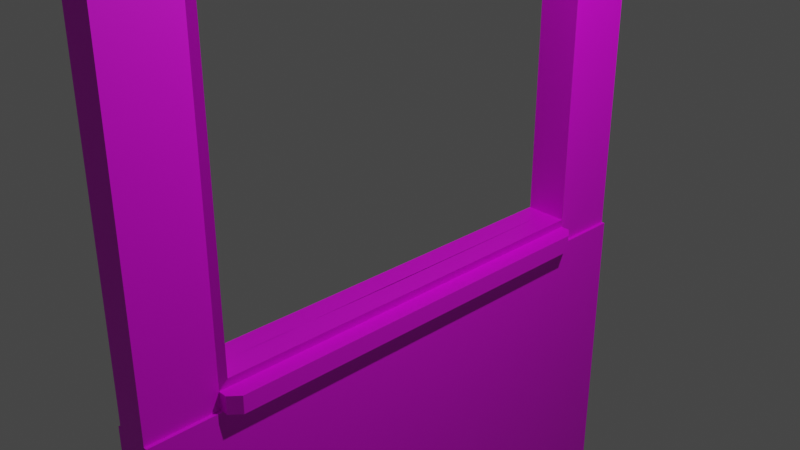 # Source: windowwall.blend  (saved by Blender 2.80.75; exported with 4.5.12 LTS)
import bpy
from mathutils import Matrix  # noqa: F401  (used for matrix-valued properties, if any)

bpy.ops.wm.read_factory_settings(use_empty=True)
scene = bpy.context.scene
scene.name = 'Scene'

# ---- collections
col_collection = bpy.data.collections.new('Collection'); scene.collection.children.link(col_collection)

# ---- images (referenced by path relative to the original .blend; pixels are not part of the script)
import os
ASSET_DIR = os.environ.get("B2B_ASSET_DIR", "")  # directory of the original .blend (textures are referenced by path, not embedded)
HERE = os.path.dirname(os.path.abspath(__file__))  # packed textures are extracted next to this script under _unpacked/

def load_image(name, relpath, width, height, colorspace="sRGB"):
    """Load a texture the original file referenced (path relative to the .blend, or extracted next to this script)."""
    p = next((c for c in (os.path.join(HERE, relpath), os.path.join(ASSET_DIR, relpath)) if relpath and os.path.exists(c)), "")
    if p:
        img = bpy.data.images.load(p, check_existing=True)
        img.name = name
    else:  # same state as the original file: an image datablock whose file is absent (Cycles renders it pink)
        img = bpy.data.images.new(name, width, height)
        img.source = "FILE"
        img.filepath = "//" + (relpath or name)
    img.colorspace_settings.name = colorspace
    return img
img_wallskin_jpg = load_image('WallSkin.jpg', 'WallSkin.jpg', 1024, 1024, 'sRGB')

# ---- materials (node trees are filled in below, after node groups)
mat_material = bpy.data.materials.new('Material')
mat_material.use_transparent_shadow = False

# ---- material node trees
mat_material.use_nodes = True; mat_material.node_tree.nodes.clear()
_N = mat_material.node_tree.nodes; _L = mat_material.node_tree.links
n0 = _N.new('ShaderNodeOutputMaterial'); n0.name = 'Material Output'; n0.location = (300, 300)
n1 = _N.new('ShaderNodeBsdfPrincipled'); n1.name = 'Principled BSDF'; n1.location = (10, 300)
n1.distribution = 'GGX'
n1.subsurface_method = 'BURLEY'
n1.inputs[3].default_value = 1.45
n1.inputs[27].default_value = (0.0, 0.0, 0.0, 1.0)
n1.inputs[28].default_value = 1.0
n2 = _N.new('ShaderNodeTexImage'); n2.name = 'Image Texture'; n2.location = (-280, 275)
n2.image = img_wallskin_jpg
_L.new(n1.outputs[0], n0.inputs[0])
_L.new(n2.outputs[0], n1.inputs[0])
n0.is_active_output = True

# ---- world
world_world = bpy.data.worlds.new('World'); scene.world = world_world
world_world.use_nodes = True; world_world.node_tree.nodes.clear()
_N = world_world.node_tree.nodes; _L = world_world.node_tree.links
n0 = _N.new('ShaderNodeOutputWorld'); n0.name = 'World Output'; n0.location = (300, 300)
n1 = _N.new('ShaderNodeBackground'); n1.name = 'Background'; n1.location = (10, 300)
n1.inputs[0].default_value = (0.05088, 0.05088, 0.05088, 1.0)
_L.new(n1.outputs[0], n0.inputs[0])
n0.is_active_output = True
world_world.color = (0.05088, 0.05088, 0.05088)
world_world.use_sun_shadow = False
world_world.sun_shadow_jitter_overblur = 0.0

# ---- cameras
cam_camera = bpy.data.cameras.new('Camera')
cam_camera.clip_end = 100.0
cam_camera.ortho_scale = 7.314

# ---- lights
light_light = bpy.data.lights.new('Light', 'POINT')
light_light.transmission_factor = 0.0
light_light.energy = 1000.0
light_light.shadow_soft_size = 0.1
light_light.shadow_maximum_resolution = 0.006
light_light.use_absolute_resolution = True

# ---- meshes
me_cube_006 = bpy.data.meshes.new('Cube.006')
me_cube_006.from_pydata([(1.0, -1.0, -1.0), (1.0, -1.0, 1.0), (1.0, 1.0, -1.0), (1.0, 1.0, 1.0), (1.0, 1.0, 0.9177), (1.0, -1.0, 0.9177), (1.0, 1.0, -0.9301), (1.0, -1.0, -0.9301), (1.512, 1.0, -0.9301), (1.512, 1.0, -1.0), (1.512, -1.0, -1.0), (1.512, -1.0, -0.9301), (2.813, -1.0, 1.0), (1.207, 1.0, 0.9177), (1.207, -1.0, 0.9177), (1.0, 1.0, 0.177), (1.0, -1.0, 0.177), (1.0, 1.0, -0.9082), (1.0, -1.0, -0.9082), (1.288, 1.0, -0.9082), (1.42, 1.0, -0.9301), (1.288, -1.0, -0.9082), (1.42, -1.0, -0.9301), (1.0, 1.0, 0.944), (1.0, -1.0, 0.944), (1.194, 1.0, 0.9177), (1.194, -1.0, 0.9177), (1.194, 1.0, 0.177), (1.194, -1.0, 0.177), (2.813, 1.0, 1.0), (1.717, 1.0, 0.9275), (1.717, 1.0, 0.944), (2.697, 1.0, 0.9819), (2.509, 1.0, 0.9639), (2.267, 1.0, 0.9479), (1.994, 1.0, 0.9353), (1.717, -1.0, 0.9275), (1.717, -1.0, 0.944), (1.994, -1.0, 0.9353), (2.267, -1.0, 0.9479), (2.509, -1.0, 0.9639), (2.697, -1.0, 0.9819), (1.0, 0.0, -1.0), (1.0, 0.0, 1.0), (1.0, 0.0, -0.9301), (1.512, 0.0, -1.0), (1.512, 0.0, -0.9301), (1.207, 0.0, 0.9177), (1.0, 0.0, -0.9082), (1.42, 0.0, -0.9301), (1.288, 0.0, -0.9082), (2.813, 0.0, 1.0), (2.697, 0.0, 0.9819), (2.509, 0.0, 0.9639), (2.267, 0.0, 0.9479), (1.994, 0.0, 0.9353), (1.717, 0.0, 0.9275), (1.0, -0.5, 1.0), (1.0, -0.5, -0.9301), (1.512, -0.5, -0.9301), (2.813, -0.5, 1.0), (1.207, -0.5, 0.9177), (1.0, -0.5, -0.9082), (1.42, -0.5, -0.9301), (1.288, -0.5, -0.9082), (1.0, -0.5, -1.0), (1.512, -0.5, -1.0), (2.697, -0.5, 0.9819), (2.509, -0.5, 0.9639), (2.267, -0.5, 0.9479), (1.994, -0.5, 0.9353), (1.717, -0.5, 0.9275), (1.0, 1.0, -0.3656), (1.0, -1.0, -0.3656), (1.0, 1.0, -0.6369), (1.0, -1.0, -0.6369), (1.25, 0.0, -0.6149), (1.25, -0.5, -0.6149), (1.0, 0.5112, -1.0), (1.512, 0.5112, -1.0), (2.697, 0.5112, 0.9819), (2.509, 0.5112, 0.9639), (2.267, 0.5112, 0.9479), (1.994, 0.5112, 0.9353), (1.717, 0.5112, 0.9275), (1.0, 0.5112, 1.0), (1.0, 0.5112, -0.9301), (1.512, 0.5112, -0.9301), (2.813, 0.5112, 1.0), (1.207, 0.5112, 0.9177), (1.0, 0.5112, -0.9082), (1.42, 0.5112, -0.9301), (1.288, 0.5112, -0.9082), (1.25, 0.5112, -0.6149), (1.0, 0.7556, -1.0), (1.512, 0.7556, -1.0), (2.697, 0.7556, 0.9819), (2.509, 0.7556, 0.9639), (2.267, 0.7556, 0.9479), (1.994, 0.7556, 0.9353), (1.717, 0.7556, 0.9275), (1.0, 0.7556, 1.0), (1.0, 0.7556, -0.9301), (1.512, 0.7556, -0.9301), (2.813, 0.7556, 1.0), (1.207, 0.7556, 0.9177), (1.0, 0.7556, 0.177), (1.0, 0.7556, -0.9082), (1.42, 0.7556, -0.9301), (1.288, 0.7556, -0.9082), (1.194, 0.7556, 0.177), (1.0, 0.7556, -0.3656), (1.25, 0.7336, -0.6149), (1.0, -0.75, 1.0), (1.0, -0.75, -0.9301), (1.512, -0.75, -0.9301), (2.813, -0.75, 1.0), (1.207, -0.75, 0.9177), (1.0, -0.75, 0.177), (1.0, -0.75, -0.9082), (1.42, -0.75, -0.9301), (1.288, -0.75, -0.9082), (1.194, -0.75, 0.177), (1.0, -0.75, -1.0), (1.512, -0.75, -1.0), (2.697, -0.75, 0.9819), (2.509, -0.75, 0.9639), (2.267, -0.75, 0.9479), (1.994, -0.75, 0.9353), (1.717, -0.75, 0.9275), (1.25, -0.728, -0.3656), (1.25, -0.728, -0.6149), (1.0, 1.0, -0.09427), (1.0, -1.0, -0.09427), (1.25, 0.7336, -0.09427), (1.25, -0.728, -0.09427), (1.0, 1.0, 0.04139), (1.0, -1.0, 0.04139), (1.25, 0.7336, 0.04139), (1.25, -0.728, 0.04139), (1.0, 1.0, 0.1092), (1.0, -1.0, 0.1092), (1.25, 0.7336, 0.1092), (1.25, -0.728, 0.1092), (1.0, 1.0, 0.1431), (1.0, -1.0, 0.1431), (1.0, 0.0, 0.1431), (1.0, -0.5, 0.1431), (1.0, 0.5112, 0.1431), (1.25, 0.7336, 0.1211), (1.25, -0.728, 0.1211), (1.518, 0.5112, 0.177), (1.518, 0.0, 0.177), (1.518, -0.5, 0.177), (1.518, 0.7556, 0.177), (1.518, -0.75, 0.177), (1.518, 0.0, 0.1431), (1.518, -0.5, 0.1431), (1.518, 0.5112, 0.1431), (1.518, 0.7556, 0.1431), (1.518, -0.75, 0.1431), (1.0, 0.5112, -0.6369), (1.0, 0.0, -0.6369), (1.0, -0.5, -0.6369), (1.0, 0.7556, -0.6369), (1.0, 0.7556, -0.09427), (1.25, 0.7336, -0.3656), (1.0, -0.75, -0.6369), (1.0, -0.75, -0.3656), (1.0, -0.75, -0.09427), (1.0, 0.7556, 0.04139), (1.0, -0.75, 0.04139), (1.0, 0.7556, 0.1092), (1.0, -0.75, 0.1092), (1.0, 0.7556, 0.1431), (1.0, -0.75, 0.1431), (1.25, -0.5, 0.1211), (1.25, 0.5112, 0.1211), (1.25, 0.0, 0.1211), (2.035, 0.5112, 0.177), (2.035, 0.0, 0.177), (2.035, -0.5, 0.177), (2.035, 0.7183, 0.177), (2.035, -0.7127, 0.177), (2.035, 0.0, 0.1431), (2.035, -0.5, 0.1431), (2.035, 0.5112, 0.1431), (2.035, 0.7183, 0.1431), (2.035, -0.7127, 0.1431), (-1.0, -1.0, -1.0), (-1.0, -1.0, 1.0), (-1.0, 1.0, -1.0), (-1.0, 1.0, 1.0), (-1.0, 1.0, 0.9177), (-1.0, -1.0, 0.9177), (-1.0, 1.0, -0.9301), (-1.0, -1.0, -0.9301), (-1.512, 1.0, -0.9301), (-1.512, 1.0, -1.0), (-1.512, -1.0, -1.0), (-1.512, -1.0, -0.9301), (-1.207, 1.0, 0.9177), (-1.207, -1.0, 0.9177), (-1.0, 1.0, 0.177), (-1.0, -1.0, 0.177), (-1.0, 1.0, -0.9082), (-1.0, -1.0, -0.9082), (-1.288, 1.0, -0.9082), (-1.42, 1.0, -0.9301), (-1.288, -1.0, -0.9082), (-1.42, -1.0, -0.9301), (-1.0, 1.0, 0.944), (-1.0, -1.0, 0.944), (-1.194, 1.0, 0.9177), (-1.194, -1.0, 0.9177), (-1.194, 1.0, 0.177), (-1.194, -1.0, 0.177), (-2.813, 1.0, 1.0), (-1.717, 1.0, 0.9275), (-1.717, 1.0, 0.944), (-2.697, 1.0, 0.9819), (-2.509, 1.0, 0.9639), (-2.267, 1.0, 0.9479), (-1.994, 1.0, 0.9353), (-1.717, -1.0, 0.9275), (-2.813, -1.0, 1.0), (-1.717, -1.0, 0.944), (-1.994, -1.0, 0.9353), (-2.267, -1.0, 0.9479), (-2.509, -1.0, 0.9639), (-2.697, -1.0, 0.9819), (-1.0, 0.0, -1.0), (-1.0, 0.0, 1.0), (-1.0, 0.0, -0.9301), (-1.512, 0.0, -1.0), (-1.512, 0.0, -0.9301), (-1.207, 0.0, 0.9177), (-1.0, 0.0, -0.9082), (-1.42, 0.0, -0.9301), (-1.288, 0.0, -0.9082), (-1.194, 0.0, 0.9177), (-1.194, 0.0, 0.177), (-2.813, 0.0, 1.0), (-2.697, 0.0, 0.9819), (-2.509, 0.0, 0.9639), (-2.267, 0.0, 0.9479), (-1.994, 0.0, 0.9353), (-1.717, 0.0, 0.9275), (-1.0, -0.5, 1.0), (-1.0, -0.5, -0.9301), (-1.512, -0.5, -0.9301), (-2.813, -0.5, 1.0), (-1.207, -0.5, 0.9177), (-1.0, -0.5, -0.9082), (-1.42, -0.5, -0.9301), (-1.288, -0.5, -0.9082), (-1.194, -0.5, 0.9177), (-1.194, -0.5, 0.177), (-1.0, -0.5, -1.0), (-1.512, -0.5, -1.0), (-2.697, -0.5, 0.9819), (-2.509, -0.5, 0.9639), (-2.267, -0.5, 0.9479), (-1.994, -0.5, 0.9353), (-1.717, -0.5, 0.9275), (-1.0, 1.0, -0.3656), (-1.0, -1.0, -0.3656), (-1.0, 1.0, -0.6369), (-1.0, -1.0, -0.6369), (-1.25, 0.0, -0.6149), (-1.25, -0.5, -0.6149), (-1.0, 0.5112, -1.0), (-1.512, 0.5112, -1.0), (-2.697, 0.5112, 0.9819), (-2.509, 0.5112, 0.9639), (-2.267, 0.5112, 0.9479), (-1.994, 0.5112, 0.9353), (-1.717, 0.5112, 0.9275), (-1.0, 0.5112, 1.0), (-1.0, 0.5112, -0.9301), (-1.512, 0.5112, -0.9301), (-2.813, 0.5112, 1.0), (-1.207, 0.5112, 0.9177), (-1.0, 0.5112, -0.9082), (-1.42, 0.5112, -0.9301), (-1.288, 0.5112, -0.9082), (-1.194, 0.5112, 0.9177), (-1.194, 0.5112, 0.177), (-1.25, 0.5112, -0.6149), (-1.0, 0.7556, -1.0), (-1.512, 0.7556, -1.0), (-2.697, 0.7556, 0.9819), (-2.509, 0.7556, 0.9639), (-2.267, 0.7556, 0.9479), (-1.994, 0.7556, 0.9353), (-1.717, 0.7556, 0.9275), (-1.0, 0.7556, 1.0), (-1.0, 0.7556, -0.9301), (-1.512, 0.7556, -0.9301), (-1.207, 0.7556, 0.9177), (-1.0, 0.7556, 0.177), (-1.0, 0.7556, -0.9082), (-1.42, 0.7556, -0.9301), (-1.288, 0.7556, -0.9082), (-1.194, 0.7556, 0.9177), (-1.194, 0.7556, 0.177), (-2.813, 0.7556, 1.0), (-1.0, 0.7556, -0.3656), (-1.25, 0.7336, -0.6149), (-1.0, -0.75, 1.0), (-1.0, -0.75, -0.9301), (-1.512, -0.75, -0.9301), (-1.207, -0.75, 0.9177), (-1.0, -0.75, 0.177), (-1.0, -0.75, -0.9082), (-1.42, -0.75, -0.9301), (-1.288, -0.75, -0.9082), (-1.194, -0.75, 0.9177), (-1.194, -0.75, 0.177), (-2.813, -0.75, 1.0), (-1.0, -0.75, -1.0), (-1.512, -0.75, -1.0), (-2.697, -0.75, 0.9819), (-2.509, -0.75, 0.9639), (-2.267, -0.75, 0.9479), (-1.994, -0.75, 0.9353), (-1.717, -0.75, 0.9275), (-1.25, -0.728, -0.3656), (-1.25, -0.728, -0.6149), (-1.0, 1.0, -0.09427), (-1.0, -1.0, -0.09427), (-1.25, 0.7336, -0.09427), (-1.25, -0.728, -0.09427), (-1.0, 1.0, 0.04139), (-1.0, -1.0, 0.04139), (-1.25, 0.7336, 0.04139), (-1.25, -0.728, 0.04139), (-1.0, 1.0, 0.1092), (-1.0, -1.0, 0.1092), (-1.25, 0.7336, 0.1092), (-1.25, -0.728, 0.1092), (-1.0, 1.0, 0.1431), (-1.0, -1.0, 0.1431), (-1.0, 0.0, 0.1431), (-1.0, -0.5, 0.1431), (-1.0, 0.5112, 0.1431), (-1.25, 0.7336, 0.1211), (-1.348, -0.728, 0.1211), (-1.518, 0.5112, 0.177), (-1.518, 0.0, 0.177), (-1.518, -0.5, 0.177), (-1.518, 0.7556, 0.177), (-1.518, -0.75, 0.177), (-1.518, 0.0, 0.1431), (-1.518, -0.5, 0.1431), (-1.518, 0.5112, 0.1431), (-1.518, 0.7556, 0.1431), (-1.518, -0.75, 0.1431), (-1.0, 0.5112, -0.6369), (-1.0, 0.0, -0.6369), (-1.0, -0.5, -0.6369), (-1.0, 0.7556, -0.6369), (-1.0, 0.7556, -0.09427), (-1.25, 0.7336, -0.3656), (-1.0, -0.75, -0.6369), (-1.0, -0.75, -0.3656), (-1.0, -0.75, -0.09427), (-1.0, 0.7556, 0.04139), (-1.0, -0.75, 0.04139), (-1.0, 0.7556, 0.1092), (-1.0, -0.75, 0.1092), (-1.0, 0.7556, 0.1431), (-1.0, -0.75, 0.1431), (-1.348, -0.5, 0.1211), (-1.25, 0.5112, 0.1211), (-1.25, 0.0, 0.1211), (0.0, 0.0, -0.6149), (0.0, -0.5, -0.6149), (0.0, 0.7336, -0.3656), (0.0, 0.5112, -0.6149), (0.0, -0.728, -0.3656), (0.0, -0.728, -0.09427), (0.0, 0.7336, -0.09427), (0.0, -0.728, 0.04139), (0.0, 0.7336, 0.04139), (0.0, 0.0, 0.1211), (-0.09847, -0.5, 0.1211), (0.0, 0.5112, 0.1211), (0.0, -0.728, 0.1092), (0.0, 0.7336, 0.1092), (0.0, 0.7336, -0.6149), (0.0, -0.728, -0.6149), (0.0, 0.7336, 0.1211), (-0.09847, -0.728, 0.1211), (-2.035, 0.5112, 0.177), (-2.035, 0.0, 0.177), (-2.035, -0.5, 0.177), (-2.035, 0.7183, 0.177), (-2.035, -0.7127, 0.177), (-2.035, 0.0, 0.1431), (-2.035, -0.5, 0.1431), (-2.035, 0.5112, 0.1431), (-2.035, 0.7183, 0.1431), (-2.035, -0.7127, 0.1431), (0.0, 1.0, -1.0), (0.0, 1.0, 1.0), (0.0, -1.0, -1.0), (0.0, -1.0, 1.0), (0.0, -1.0, 0.8905), (0.0, 1.0, 0.8905), (0.0, 1.0, -0.9301), (0.0, -1.0, -0.9301), (0.0, 1.0, 0.1813), (0.0, -1.0, 0.1813), (0.0, -1.0, -0.9082), (0.0, 1.0, -0.9082), (0.0, -1.0, 0.944), (0.0, 1.0, 0.944), (0.0, 0.0, 1.0), (0.0, 0.0, -1.0), (0.0, -0.5, 1.0), (0.0, -0.5, -1.0), (0.0, -1.0, -0.3634), (0.0, 1.0, -0.3634), (0.0, 1.0, -0.6358), (0.0, -1.0, -0.6358), (0.0, 0.5112, -1.0), (0.0, 0.5112, 1.0), (0.0, 0.7556, 1.0), (0.0, 0.7556, -1.0), (0.0, -0.75, 1.0), (0.0, -0.75, -1.0), (0.0, -1.0, -0.09106), (0.0, 1.0, -0.09106), (0.0, -1.0, 0.04514), (0.0, 1.0, 0.04514), (0.0, -1.0, 0.1132), (0.0, 1.0, 0.1132), (0.0, -1.0, 0.1473), (0.0, 1.0, 0.1473)], [], [(417, 405, 3, 23), (24, 5, 14, 36, 37), (431, 123, 0, 406), (15, 4, 25, 27), (412, 409, 4, 15), (404, 410, 6, 2), (94, 2, 9, 95), (124, 115, 11, 10), (2, 6, 8, 9), (114, 7, 11, 115), (7, 0, 10, 11), (117, 129, 36, 14), (113, 1, 12, 116), (1, 24, 37, 12), (439, 412, 15, 144), (175, 118, 16, 145), (102, 6, 20, 108), (410, 415, 17, 6), (120, 121, 21, 22), (119, 18, 21, 121), (18, 7, 22, 21), (6, 17, 19, 20), (23, 3, 29, 31), (409, 417, 23, 4), (5, 16, 28, 26), (106, 15, 27, 110), (29, 32, 31), (32, 33, 31), (33, 34, 31), (34, 35, 31), (35, 30, 31), (36, 38, 37), (38, 39, 37), (39, 40, 37), (40, 41, 37), (41, 12, 37), (116, 12, 41, 125), (125, 41, 40, 126), (126, 40, 39, 127), (127, 39, 38, 128), (128, 38, 36, 129), (4, 23, 31, 30, 13), (83, 55, 56, 84), (82, 54, 55, 83), (81, 53, 54, 82), (80, 52, 53, 81), (88, 51, 52, 80), (90, 48, 50, 92), (91, 92, 50, 49), (58, 44, 49, 63), (174, 106, 154, 159), (85, 43, 51, 88), (89, 84, 56, 47), (86, 44, 46, 87), (79, 87, 46, 45), (65, 42, 45, 66), (426, 78, 42, 419), (123, 65, 66, 124), (114, 58, 63, 120), (55, 70, 71, 56), (54, 69, 70, 55), (53, 68, 69, 54), (52, 67, 68, 53), (51, 60, 67, 52), (48, 62, 64, 50), (49, 50, 64, 63), (147, 146, 156, 157), (43, 57, 60, 51), (47, 56, 71, 61), (44, 58, 59, 46), (45, 46, 59, 66), (419, 42, 65, 421), (167, 168, 73, 75), (424, 423, 72, 74), (415, 424, 74, 17), (119, 167, 75, 18), (90, 161, 162, 48), (48, 162, 163, 62), (107, 164, 161, 90), (131, 77, 377, 391), (429, 94, 78, 426), (95, 103, 87, 79), (102, 86, 87, 103), (105, 100, 84, 89), (101, 85, 88, 104), (118, 175, 160, 155), (108, 109, 92, 91), (107, 90, 92, 109), (104, 88, 80, 96), (96, 80, 81, 97), (97, 81, 82, 98), (98, 82, 83, 99), (99, 83, 84, 100), (44, 86, 91, 49), (42, 78, 79, 45), (35, 99, 100, 30), (34, 98, 99, 35), (33, 97, 98, 34), (32, 96, 97, 33), (29, 104, 96, 32), (17, 107, 109, 19), (20, 19, 109, 108), (144, 15, 106, 174), (3, 101, 104, 29), (13, 30, 100, 105), (6, 102, 103, 8), (9, 8, 103, 95), (404, 2, 94, 429), (74, 72, 111, 164), (17, 74, 164, 107), (86, 102, 108, 91), (78, 94, 95, 79), (62, 163, 167, 119), (142, 149, 392, 389), (16, 118, 122, 28), (7, 114, 120, 22), (0, 123, 124, 10), (70, 128, 129, 71), (69, 127, 128, 70), (68, 126, 127, 69), (67, 125, 126, 68), (60, 116, 125, 67), (62, 119, 121, 64), (63, 64, 121, 120), (146, 148, 158, 156), (57, 113, 116, 60), (61, 71, 129, 117), (58, 114, 115, 59), (66, 59, 115, 124), (421, 65, 123, 431), (112, 166, 378, 390), (72, 132, 165, 111), (143, 139, 383, 388), (166, 134, 382, 378), (138, 142, 389, 384), (168, 169, 133, 73), (423, 433, 132, 72), (177, 178, 385, 387), (132, 136, 170, 165), (93, 112, 390, 379), (139, 135, 381, 383), (178, 176, 386, 385), (169, 171, 137, 133), (433, 435, 136, 132), (77, 76, 376, 377), (136, 140, 172, 170), (134, 138, 384, 382), (149, 177, 387, 392), (76, 93, 379, 376), (171, 173, 141, 137), (435, 437, 140, 136), (135, 130, 380, 381), (140, 144, 174, 172), (176, 150, 393, 386), (130, 131, 391, 380), (150, 143, 388, 393), (173, 175, 145, 141), (437, 439, 144, 140), (156, 158, 186, 184), (155, 160, 188, 183), (152, 153, 181, 180), (157, 156, 184, 185), (175, 147, 157, 160), (148, 174, 159, 158), (93, 76, 162, 161), (76, 77, 163, 162), (112, 93, 161, 164), (134, 166, 111, 165), (166, 112, 164, 111), (77, 131, 167, 163), (131, 130, 168, 167), (130, 135, 169, 168), (138, 134, 165, 170), (135, 139, 171, 169), (142, 138, 170, 172), (139, 143, 173, 171), (149, 142, 172, 174), (143, 150, 175, 173), (150, 176, 147, 175), (177, 149, 174, 148), (176, 178, 146, 147), (178, 177, 148, 146), (186, 179, 180, 184), (184, 180, 181, 185), (187, 182, 179, 186), (185, 181, 183, 188), (154, 151, 179, 182), (160, 157, 185, 188), (153, 155, 183, 181), (158, 159, 187, 186), (151, 152, 180, 179), (159, 154, 182, 187), (141, 145, 438, 436), (137, 141, 436, 434), (133, 137, 434, 432), (101, 428, 427, 85), (75, 73, 422, 425), (73, 133, 432, 422), (57, 420, 430, 113), (85, 427, 418, 43), (43, 418, 420, 57), (18, 75, 425, 414), (145, 16, 413, 438), (7, 18, 414, 411), (16, 5, 408, 413), (5, 24, 416, 408), (24, 1, 407, 416), (113, 430, 407, 1), (0, 7, 411, 406), (3, 405, 428, 101), (417, 211, 192, 405), (212, 226, 224, 202, 194), (431, 406, 189, 320), (203, 215, 213, 193), (412, 203, 193, 409), (404, 191, 195, 410), (289, 290, 198, 191), (321, 199, 200, 311), (191, 198, 197, 195), (310, 311, 200, 196), (196, 200, 199, 189), (312, 202, 224, 326), (309, 319, 225, 190), (190, 225, 226, 212), (439, 341, 203, 412), (372, 342, 204, 313), (297, 302, 208, 195), (410, 195, 205, 415), (315, 210, 209, 316), (314, 316, 209, 206), (206, 209, 210, 196), (195, 208, 207, 205), (211, 219, 217, 192), (409, 193, 211, 417), (318, 216, 214, 317), (194, 214, 216, 204), (300, 305, 215, 203), (217, 219, 220), (220, 219, 221), (221, 219, 222), (222, 219, 223), (223, 219, 218), (224, 226, 227), (227, 226, 228), (228, 226, 229), (229, 226, 230), (230, 226, 225), (319, 322, 230, 225), (322, 323, 229, 230), (323, 324, 228, 229), (324, 325, 227, 228), (325, 326, 224, 227), (193, 201, 218, 219, 211), (276, 277, 247, 246), (275, 276, 246, 245), (274, 275, 245, 244), (273, 274, 244, 243), (281, 273, 243, 242), (287, 241, 240, 286), (283, 285, 239, 237), (284, 238, 239, 285), (249, 254, 238, 233), (371, 356, 351, 300), (278, 281, 242, 232), (282, 236, 247, 277), (279, 280, 235, 233), (272, 234, 235, 280), (258, 259, 234, 231), (426, 419, 231, 271), (320, 321, 259, 258), (310, 315, 254, 249), (246, 247, 264, 263), (245, 246, 263, 262), (244, 245, 262, 261), (243, 244, 261, 260), (242, 243, 260, 251), (241, 257, 256, 240), (237, 239, 255, 253), (238, 254, 255, 239), (344, 354, 353, 343), (232, 242, 251, 248), (236, 252, 264, 247), (233, 235, 250, 249), (234, 259, 250, 235), (419, 421, 258, 231), (364, 268, 266, 365), (424, 267, 265, 423), (415, 205, 267, 424), (314, 206, 268, 364), (283, 237, 359, 358), (237, 253, 360, 359), (301, 283, 358, 361), (328, 391, 377, 270), (429, 426, 271, 289), (290, 272, 280, 298), (297, 298, 280, 279), (299, 282, 277, 295), (296, 306, 281, 278), (313, 352, 357, 372), (302, 284, 285, 303), (301, 303, 285, 283), (305, 287, 286, 304), (306, 291, 273, 281), (291, 292, 274, 273), (292, 293, 275, 274), (293, 294, 276, 275), (294, 295, 277, 276), (233, 238, 284, 279), (231, 234, 272, 271), (223, 218, 295, 294), (222, 223, 294, 293), (221, 222, 293, 292), (220, 221, 292, 291), (217, 220, 291, 306), (215, 305, 304, 213), (205, 207, 303, 301), (208, 302, 303, 207), (341, 371, 300, 203), (192, 217, 306, 296), (201, 299, 295, 218), (195, 197, 298, 297), (198, 290, 298, 197), (404, 429, 289, 191), (267, 361, 307, 265), (205, 301, 361, 267), (27, 25, 26, 28), (279, 284, 302, 297), (271, 272, 290, 289), (253, 314, 364, 360), (339, 389, 392, 346), (204, 216, 318, 313), (196, 210, 315, 310), (189, 199, 321, 320), (263, 264, 326, 325), (262, 263, 325, 324), (261, 262, 324, 323), (260, 261, 323, 322), (251, 260, 322, 319), (257, 318, 317, 256), (253, 255, 316, 314), (254, 315, 316, 255), (343, 353, 355, 345), (248, 251, 319, 309), (252, 312, 326, 264), (249, 250, 311, 310), (259, 321, 311, 250), (421, 431, 320, 258), (308, 390, 378, 363), (265, 307, 362, 329), (340, 388, 383, 336), (363, 378, 382, 331), (335, 384, 389, 339), (365, 266, 330, 366), (423, 265, 329, 433), (329, 362, 367, 333), (288, 379, 390, 308), (336, 383, 381, 332), (366, 330, 334, 368), (433, 329, 333, 435), (270, 377, 376, 269), (333, 367, 369, 337), (331, 382, 384, 335), (269, 376, 379, 288), (368, 334, 338, 370), (435, 333, 337, 437), (332, 381, 380, 327), (337, 369, 371, 341), (327, 380, 391, 328), (347, 393, 388, 340), (370, 338, 342, 372), (437, 337, 341, 439), (353, 399, 401, 355), (352, 398, 403, 357), (349, 395, 396, 350), (354, 400, 399, 353), (372, 357, 354, 344), (345, 355, 356, 371), (288, 358, 359, 269), (269, 359, 360, 270), (308, 361, 358, 288), (331, 362, 307, 363), (363, 307, 361, 308), (270, 360, 364, 328), (328, 364, 365, 327), (327, 365, 366, 332), (335, 367, 362, 331), (332, 366, 368, 336), (339, 369, 367, 335), (336, 368, 370, 340), (346, 371, 369, 339), (340, 370, 372, 347), (347, 372, 344, 373), (374, 345, 371, 346), (373, 344, 343, 375), (375, 343, 345, 374), (401, 399, 395, 394), (399, 400, 396, 395), (402, 401, 394, 397), (400, 403, 398, 396), (351, 397, 394, 348), (357, 403, 400, 354), (350, 396, 398, 352), (355, 401, 402, 356), (348, 394, 395, 349), (356, 402, 397, 351), (338, 436, 438, 342), (334, 434, 436, 338), (330, 432, 434, 334), (296, 278, 427, 428), (268, 425, 422, 266), (266, 422, 432, 330), (248, 309, 430, 420), (278, 232, 418, 427), (232, 248, 420, 418), (206, 414, 425, 268), (342, 438, 413, 204), (196, 411, 414, 206), (204, 413, 408, 194), (194, 408, 416, 212), (212, 416, 407, 190), (309, 190, 407, 430), (189, 406, 411, 196), (192, 296, 428, 405), (155, 154, 106, 118), (346, 392, 393, 347), (352, 313, 300, 351)])
_uv = me_cube_006.uv_layers.new(name='UVMap')
_uv.uv.foreach_set('vector', [0.618, 0.375, 0.625, 0.375, 0.625, 0.5, 0.618, 0.5, 0.618, 0.75, 0.6147, 0.75, 0.6147, 0.75, 0.6159, 0.75, 0.618, 0.75, 0.25, 0.7188, 0.375, 0.7188, 0.375, 0.75, 0.25, 0.75, 0.5362, 0.5, 0.6147, 0.5, 0.6147, 0.5, 0.5362, 0.5, 0.5362, 0.375, 0.6147, 0.375, 0.6147, 0.5, 0.5362, 0.5, 0.375, 0.375, 0.3837, 0.375, 0.3837, 0.5, 0.375, 0.5, 0.375, 0.5306, 0.375, 0.5, 0.375, 0.5, 0.375, 0.5306, 0.5431, 0.9781, 0.5431, 0.9725, 0.5818, 0.9725, 0.5818, 0.9781, 0.375, 0.5, 0.3837, 0.5, 0.3837, 0.5, 0.375, 0.5, 0.5431, 0.9312, 0.5818, 0.9312, 0.5818, 0.9725, 0.5431, 0.9725, 0.3837, 0.75, 0.375, 0.75, 0.375, 0.75, 0.3837, 0.75, 0.07985, 0.8948, 0.07985, 0.9264, 0.0644, 0.9264, 0.0644, 0.8948, 0.625, 0.7188, 0.625, 0.75, 0.625, 0.75, 0.625, 0.7188, 0.625, 0.75, 0.618, 0.75, 0.618, 0.75, 0.625, 0.75, 0.5316, 0.6875, 0.5362, 0.6875, 0.5362, 0.8125, 0.5316, 0.8125, 0.4353, 0.5534, 0.4353, 0.5449, 0.4974, 0.5449, 0.4974, 0.5534, 0.3098, 0.9312, 0.2719, 0.9312, 0.2719, 0.8973, 0.3098, 0.8973, 0.3837, 0.375, 0.3865, 0.375, 0.3865, 0.5, 0.3837, 0.5, 0.5431, 0.8973, 0.5431, 0.8865, 0.5818, 0.8865, 0.5818, 0.8973, 0.9371, 0.0001374, 0.9999, 0.0001374, 0.9999, 0.07239, 0.9371, 0.07239, 0.3865, 0.75, 0.3837, 0.75, 0.3837, 0.75, 0.3865, 0.75, 0.3837, 0.5, 0.3865, 0.5, 0.3865, 0.5, 0.3837, 0.5, 0.618, 0.5, 0.625, 0.5, 0.625, 0.5, 0.618, 0.5, 0.6147, 0.375, 0.618, 0.375, 0.618, 0.5, 0.6147, 0.5, 0.6147, 0.75, 0.5362, 0.75, 0.5362, 0.75, 0.6147, 0.75, 0.06091, 0.2324, 0.0001374, 0.2324, 0.0001374, 0.1843, 0.06091, 0.1843, 0.625, 0.5, 0.6217, 0.5, 0.618, 0.5, 0.6217, 0.5, 0.6163, 0.5, 0.618, 0.5, 0.6163, 0.5, 0.6094, 0.5, 0.618, 0.5, 0.6094, 0.5, 0.6017, 0.5, 0.618, 0.5, 0.6017, 0.5, 0.594, 0.5, 0.618, 0.5, 0.6159, 0.75, 0.6166, 0.75, 0.618, 0.75, 0.6166, 0.75, 0.6173, 0.75, 0.618, 0.75, 0.6173, 0.75, 0.6178, 0.75, 0.618, 0.75, 0.6178, 0.75, 0.6183, 0.75, 0.618, 0.75, 0.6183, 0.75, 0.6186, 0.75, 0.618, 0.75, 0.07985, 0.9943, 0.0644, 0.9943, 0.0644, 0.9871, 0.07985, 0.9871, 0.07985, 0.9871, 0.0644, 0.9871, 0.0644, 0.9754, 0.07985, 0.9754, 0.07985, 0.9754, 0.0644, 0.9754, 0.0644, 0.9604, 0.07985, 0.9604, 0.07985, 0.9604, 0.0644, 0.9604, 0.0644, 0.9435, 0.07985, 0.9435, 0.07985, 0.9435, 0.0644, 0.9435, 0.0644, 0.9264, 0.07985, 0.9264, 0.6147, 0.5, 0.618, 0.5, 0.618, 0.5, 0.6159, 0.5, 0.6147, 0.5, 0.1578, 0.9435, 0.1262, 0.9435, 0.1262, 0.9264, 0.1578, 0.9264, 0.1578, 0.9604, 0.1262, 0.9604, 0.1262, 0.9435, 0.1578, 0.9435, 0.1578, 0.9754, 0.1262, 0.9754, 0.1262, 0.9604, 0.1578, 0.9604, 0.1578, 0.9871, 0.1262, 0.9871, 0.1262, 0.9754, 0.1578, 0.9754, 0.1578, 0.9943, 0.1262, 0.9943, 0.1262, 0.9871, 0.1578, 0.9871, 0.6204, 0.0001377, 0.7488, 0.0001376, 0.7488, 0.07239, 0.6204, 0.07239, 0.3477, 0.8973, 0.3477, 0.8865, 0.4269, 0.8865, 0.4269, 0.8973, 0.5044, 0.9312, 0.4269, 0.9312, 0.4269, 0.8973, 0.5044, 0.8973, 0.184, 0.9052, 0.1855, 0.9052, 0.1855, 0.9206, 0.184, 0.9206, 0.625, 0.5611, 0.625, 0.625, 0.625, 0.625, 0.625, 0.5611, 0.1578, 0.8948, 0.1578, 0.9264, 0.1262, 0.9264, 0.1262, 0.8948, 0.3477, 0.9312, 0.4269, 0.9312, 0.4269, 0.9725, 0.3477, 0.9725, 0.3477, 0.9781, 0.3477, 0.9725, 0.4269, 0.9725, 0.4269, 0.9781, 0.375, 0.6875, 0.375, 0.625, 0.375, 0.625, 0.375, 0.6875, 0.25, 0.5611, 0.375, 0.5611, 0.375, 0.625, 0.25, 0.625, 0.375, 0.7188, 0.375, 0.6875, 0.375, 0.6875, 0.375, 0.7188, 0.5431, 0.9312, 0.5044, 0.9312, 0.5044, 0.8973, 0.5431, 0.8973, 0.1262, 0.9435, 0.0953, 0.9435, 0.0953, 0.9264, 0.1262, 0.9264, 0.1262, 0.9604, 0.0953, 0.9604, 0.0953, 0.9435, 0.1262, 0.9435, 0.1262, 0.9754, 0.0953, 0.9754, 0.0953, 0.9604, 0.1262, 0.9604, 0.1262, 0.9871, 0.0953, 0.9871, 0.0953, 0.9754, 0.1262, 0.9754, 0.1262, 0.9943, 0.0953, 0.9943, 0.0953, 0.9871, 0.1262, 0.9871, 0.7488, 0.0001376, 0.8743, 0.0001375, 0.8743, 0.07239, 0.7488, 0.07239, 0.4269, 0.8973, 0.4269, 0.8865, 0.5044, 0.8865, 0.5044, 0.8973, 0.1641, 0.9734, 0.1641, 0.9585, 0.187, 0.9585, 0.187, 0.9734, 0.625, 0.625, 0.625, 0.6875, 0.625, 0.6875, 0.625, 0.625, 0.1262, 0.8948, 0.1262, 0.9264, 0.0953, 0.9264, 0.0953, 0.8948, 0.4269, 0.9312, 0.5044, 0.9312, 0.5044, 0.9725, 0.4269, 0.9725, 0.4269, 0.9781, 0.4269, 0.9725, 0.5044, 0.9725, 0.5044, 0.9781, 0.25, 0.625, 0.375, 0.625, 0.375, 0.6875, 0.25, 0.6875, 0.4353, 0.7473, 0.4353, 0.6798, 0.4974, 0.6798, 0.4974, 0.7473, 0.4239, 0.375, 0.4614, 0.375, 0.4614, 0.5, 0.4239, 0.5, 0.3865, 0.375, 0.4239, 0.375, 0.4239, 0.5, 0.3865, 0.5, 0.4353, 0.8148, 0.4353, 0.7473, 0.4974, 0.7473, 0.4974, 0.8148, 0.1217, 0.8148, 0.1217, 0.7473, 0.2488, 0.7473, 0.2488, 0.8148, 0.2488, 0.8148, 0.2488, 0.7473, 0.3731, 0.7473, 0.3731, 0.8148, 0.06091, 0.8148, 0.06091, 0.7473, 0.1217, 0.7473, 0.1217, 0.8148, 0.4298, 0.4293, 0.3731, 0.4293, 0.3731, 0.4293, 0.4298, 0.4293, 0.25, 0.5306, 0.375, 0.5306, 0.375, 0.5611, 0.25, 0.5611, 0.3098, 0.9781, 0.3098, 0.9725, 0.3477, 0.9725, 0.3477, 0.9781, 0.3098, 0.9312, 0.3477, 0.9312, 0.3477, 0.9725, 0.3098, 0.9725, 0.1729, 0.8948, 0.1729, 0.9264, 0.1578, 0.9264, 0.1578, 0.8948, 0.625, 0.5306, 0.625, 0.5611, 0.625, 0.5611, 0.625, 0.5306, 0.1825, 0.936, 0.181, 0.936, 0.181, 0.9206, 0.1825, 0.9206, 0.3098, 0.8973, 0.3098, 0.8865, 0.3477, 0.8865, 0.3477, 0.8973, 0.5591, 0.0001378, 0.6204, 0.0001377, 0.6204, 0.07239, 0.5591, 0.07239, 0.1729, 0.9943, 0.1578, 0.9943, 0.1578, 0.9871, 0.1729, 0.9871, 0.1729, 0.9871, 0.1578, 0.9871, 0.1578, 0.9754, 0.1729, 0.9754, 0.1729, 0.9754, 0.1578, 0.9754, 0.1578, 0.9604, 0.1729, 0.9604, 0.1729, 0.9604, 0.1578, 0.9604, 0.1578, 0.9435, 0.1729, 0.9435, 0.1729, 0.9435, 0.1578, 0.9435, 0.1578, 0.9264, 0.1729, 0.9264, 0.4269, 0.9312, 0.3477, 0.9312, 0.3477, 0.8973, 0.4269, 0.8973, 0.375, 0.625, 0.375, 0.5611, 0.375, 0.5611, 0.375, 0.625, 0.188, 0.9435, 0.1729, 0.9435, 0.1729, 0.9264, 0.188, 0.9264, 0.188, 0.9604, 0.1729, 0.9604, 0.1729, 0.9435, 0.188, 0.9435, 0.188, 0.9754, 0.1729, 0.9754, 0.1729, 0.9604, 0.188, 0.9604, 0.188, 0.9871, 0.1729, 0.9871, 0.1729, 0.9754, 0.188, 0.9754, 0.188, 0.9943, 0.1729, 0.9943, 0.1729, 0.9871, 0.188, 0.9871, 0.4977, 0.0001378, 0.5591, 0.0001378, 0.5591, 0.07239, 0.4977, 0.07239, 0.2719, 0.8973, 0.2719, 0.8865, 0.3098, 0.8865, 0.3098, 0.8973, 0.0001374, 0.5534, 0.0001374, 0.5449, 0.06091, 0.5449, 0.06091, 0.5534, 0.625, 0.5, 0.625, 0.5306, 0.625, 0.5306, 0.625, 0.5, 0.188, 0.8948, 0.188, 0.9264, 0.1729, 0.9264, 0.1729, 0.8948, 0.2719, 0.9312, 0.3098, 0.9312, 0.3098, 0.9725, 0.2719, 0.9725, 0.2719, 0.9781, 0.2719, 0.9725, 0.3098, 0.9725, 0.3098, 0.9781, 0.25, 0.5, 0.375, 0.5, 0.375, 0.5306, 0.25, 0.5306, 0.0001375, 0.7473, 0.0001374, 0.6798, 0.06091, 0.6798, 0.06091, 0.7473, 0.0001375, 0.8148, 0.0001375, 0.7473, 0.06091, 0.7473, 0.06091, 0.8148, 0.3477, 0.9312, 0.3098, 0.9312, 0.3098, 0.8973, 0.3477, 0.8973, 0.375, 0.5611, 0.375, 0.5306, 0.375, 0.5306, 0.375, 0.5611, 0.3731, 0.8148, 0.3731, 0.7473, 0.4353, 0.7473, 0.4353, 0.8148, 0.06638, 0.2493, 0.06638, 0.2463, 0.06638, 0.2463, 0.06638, 0.2493, 0.4974, 0.2324, 0.4353, 0.2324, 0.4353, 0.1843, 0.4974, 0.1843, 0.5818, 0.9312, 0.5431, 0.9312, 0.5431, 0.8973, 0.5818, 0.8973, 0.375, 0.75, 0.375, 0.7188, 0.375, 0.7188, 0.375, 0.75, 0.0953, 0.9435, 0.07985, 0.9435, 0.07985, 0.9264, 0.0953, 0.9264, 0.0953, 0.9604, 0.07985, 0.9604, 0.07985, 0.9435, 0.0953, 0.9435, 0.0953, 0.9754, 0.07985, 0.9754, 0.07985, 0.9604, 0.0953, 0.9604, 0.0953, 0.9871, 0.07985, 0.9871, 0.07985, 0.9754, 0.0953, 0.9754, 0.0953, 0.9943, 0.07985, 0.9943, 0.07985, 0.9871, 0.0953, 0.9871, 0.8743, 0.0001375, 0.9371, 0.0001374, 0.9371, 0.07239, 0.8743, 0.07239, 0.5044, 0.8973, 0.5044, 0.8865, 0.5431, 0.8865, 0.5431, 0.8973, 0.1641, 0.9585, 0.1641, 0.9433, 0.187, 0.9433, 0.187, 0.9585, 0.625, 0.6875, 0.625, 0.7188, 0.625, 0.7188, 0.625, 0.6875, 0.0953, 0.8948, 0.0953, 0.9264, 0.07985, 0.9264, 0.07985, 0.8948, 0.5044, 0.9312, 0.5431, 0.9312, 0.5431, 0.9725, 0.5044, 0.9725, 0.5044, 0.9781, 0.5044, 0.9725, 0.5431, 0.9725, 0.5431, 0.9781, 0.25, 0.6875, 0.375, 0.6875, 0.375, 0.7188, 0.25, 0.7188, 0.06638, 0.4293, 0.06638, 0.3673, 0.06638, 0.3673, 0.06638, 0.4293, 0.0001374, 0.6798, 0.0001374, 0.6124, 0.06091, 0.6124, 0.06091, 0.6798, 0.4298, 0.2493, 0.4298, 0.2662, 0.4298, 0.2662, 0.4298, 0.2493, 0.06638, 0.3673, 0.06638, 0.2999, 0.06638, 0.2999, 0.06638, 0.3673, 0.06638, 0.2662, 0.06638, 0.2493, 0.06638, 0.2493, 0.06638, 0.2662, 0.4353, 0.6798, 0.4353, 0.6124, 0.4974, 0.6124, 0.4974, 0.6798, 0.4614, 0.375, 0.4988, 0.375, 0.4988, 0.5, 0.4614, 0.5, 0.1217, 0.2463, 0.2488, 0.2463, 0.2488, 0.2463, 0.1217, 0.2463, 0.0001374, 0.6124, 0.0001374, 0.5787, 0.06091, 0.5787, 0.06091, 0.6124, 0.1217, 0.4293, 0.06638, 0.4293, 0.06638, 0.4293, 0.1217, 0.4293, 0.4298, 0.2662, 0.4298, 0.2999, 0.4298, 0.2999, 0.4298, 0.2662, 0.2488, 0.2463, 0.3731, 0.2463, 0.3731, 0.2463, 0.2488, 0.2463, 0.4353, 0.6124, 0.4353, 0.5787, 0.4974, 0.5787, 0.4974, 0.6124, 0.4988, 0.375, 0.5175, 0.375, 0.5175, 0.5, 0.4988, 0.5, 0.3731, 0.4293, 0.2488, 0.4293, 0.2488, 0.4293, 0.3731, 0.4293, 0.0001374, 0.5787, 0.0001374, 0.5618, 0.06091, 0.5618, 0.06091, 0.5787, 0.06638, 0.2999, 0.06638, 0.2662, 0.06638, 0.2662, 0.06638, 0.2999, 0.06638, 0.2463, 0.1217, 0.2463, 0.1217, 0.2463, 0.06638, 0.2463, 0.2488, 0.4293, 0.1217, 0.4293, 0.1217, 0.4293, 0.2488, 0.4293, 0.4353, 0.5787, 0.4353, 0.5618, 0.4974, 0.5618, 0.4974, 0.5787, 0.5175, 0.375, 0.5269, 0.375, 0.5269, 0.5, 0.5175, 0.5, 0.4298, 0.2999, 0.4298, 0.3673, 0.4298, 0.3673, 0.4298, 0.2999, 0.0001374, 0.5618, 0.0001374, 0.5534, 0.06091, 0.5534, 0.06091, 0.5618, 0.3731, 0.2463, 0.4298, 0.2463, 0.4298, 0.2463, 0.3731, 0.2463, 0.4298, 0.3673, 0.4298, 0.4293, 0.4298, 0.4293, 0.4298, 0.3673, 0.4298, 0.2463, 0.4298, 0.2493, 0.4298, 0.2493, 0.4298, 0.2463, 0.4353, 0.5618, 0.4353, 0.5534, 0.4974, 0.5534, 0.4974, 0.5618, 0.5269, 0.375, 0.5316, 0.375, 0.5316, 0.5, 0.5269, 0.5, 0.187, 0.9585, 0.187, 0.9433, 0.2098, 0.9433, 0.2098, 0.9585, 0.1825, 0.9206, 0.181, 0.9206, 0.181, 0.9052, 0.1825, 0.9052, 0.187, 0.9135, 0.187, 0.8986, 0.2098, 0.8986, 0.2098, 0.9135, 0.187, 0.9734, 0.187, 0.9585, 0.2098, 0.9585, 0.2098, 0.9734, 0.1641, 0.9808, 0.1641, 0.9734, 0.187, 0.9734, 0.187, 0.9808, 0.1641, 0.9433, 0.1641, 0.936, 0.187, 0.936, 0.187, 0.9433, 0.1217, 0.4293, 0.2488, 0.4293, 0.2488, 0.4348, 0.1217, 0.4348, 0.2488, 0.4293, 0.3731, 0.4293, 0.3731, 0.4348, 0.2488, 0.4348, 0.06638, 0.4293, 0.1217, 0.4293, 0.1217, 0.4348, 0.06091, 0.4348, 0.06638, 0.2999, 0.06638, 0.3673, 0.06091, 0.3673, 0.06091, 0.2999, 0.06638, 0.3673, 0.06638, 0.4293, 0.06091, 0.4348, 0.06091, 0.3673, 0.3731, 0.4293, 0.4298, 0.4293, 0.4353, 0.4348, 0.3731, 0.4348, 0.4298, 0.4293, 0.4298, 0.3673, 0.4353, 0.3673, 0.4353, 0.4348, 0.4298, 0.3673, 0.4298, 0.2999, 0.4353, 0.2999, 0.4353, 0.3673, 0.06638, 0.2662, 0.06638, 0.2999, 0.06091, 0.2999, 0.06091, 0.2662, 0.4298, 0.2999, 0.4298, 0.2662, 0.4353, 0.2662, 0.4353, 0.2999, 0.06638, 0.2493, 0.06638, 0.2662, 0.06091, 0.2662, 0.06091, 0.2493, 0.4298, 0.2662, 0.4298, 0.2493, 0.4353, 0.2493, 0.4353, 0.2662, 0.06674, 0.3375, 0.06674, 0.3406, 0.06105, 0.3406, 0.06105, 0.3318, 0.4447, 0.3406, 0.4447, 0.3375, 0.4504, 0.3318, 0.4504, 0.3406, 0.4447, 0.3375, 0.3857, 0.3375, 0.3857, 0.3318, 0.4504, 0.3318, 0.1243, 0.3375, 0.06674, 0.3375, 0.06105, 0.3318, 0.1243, 0.3318, 0.3857, 0.3375, 0.2564, 0.3375, 0.2564, 0.3318, 0.3857, 0.3318, 0.2564, 0.3375, 0.1243, 0.3375, 0.1243, 0.3318, 0.2564, 0.3318, 0.1383, 0.9444, 0.1398, 0.9444, 0.1398, 0.9596, 0.1383, 0.9596, 0.1383, 0.9596, 0.1398, 0.9596, 0.1398, 0.9745, 0.1383, 0.9745, 0.1383, 0.9382, 0.1398, 0.9382, 0.1398, 0.9444, 0.1383, 0.9444, 0.1383, 0.9745, 0.1398, 0.9745, 0.1398, 0.9808, 0.1383, 0.9808, 0.187, 0.936, 0.187, 0.9287, 0.2098, 0.9287, 0.2098, 0.9349, 0.187, 0.9808, 0.187, 0.9734, 0.2098, 0.9734, 0.2098, 0.9797, 0.187, 0.8986, 0.187, 0.8912, 0.2098, 0.8923, 0.2098, 0.8986, 0.187, 0.9433, 0.187, 0.936, 0.2098, 0.9371, 0.2098, 0.9433, 0.187, 0.9287, 0.187, 0.9135, 0.2098, 0.9135, 0.2098, 0.9287, 0.184, 0.9206, 0.1855, 0.9206, 0.1855, 0.936, 0.184, 0.936, 0.5269, 0.75, 0.5316, 0.75, 0.5316, 0.875, 0.5269, 0.875, 0.5175, 0.75, 0.5269, 0.75, 0.5269, 0.875, 0.5175, 0.875, 0.4988, 0.75, 0.5175, 0.75, 0.5175, 0.875, 0.4988, 0.875, 0.625, 0.5306, 0.75, 0.5306, 0.75, 0.5611, 0.625, 0.5611, 0.4239, 0.75, 0.4614, 0.75, 0.4614, 0.875, 0.4239, 0.875, 0.4614, 0.75, 0.4988, 0.75, 0.4988, 0.875, 0.4614, 0.875, 0.625, 0.6875, 0.75, 0.6875, 0.75, 0.7188, 0.625, 0.7188, 0.625, 0.5611, 0.75, 0.5611, 0.75, 0.625, 0.625, 0.625, 0.625, 0.625, 0.75, 0.625, 0.75, 0.6875, 0.625, 0.6875, 0.3865, 0.75, 0.4239, 0.75, 0.4239, 0.875, 0.3865, 0.875, 0.5316, 0.75, 0.5362, 0.75, 0.5362, 0.875, 0.5316, 0.875, 0.3837, 0.75, 0.3865, 0.75, 0.3865, 0.875, 0.3837, 0.875, 0.5362, 0.75, 0.6147, 0.75, 0.6147, 0.875, 0.5362, 0.875, 0.6147, 0.75, 0.618, 0.75, 0.618, 0.875, 0.6147, 0.875, 0.618, 0.75, 0.625, 0.75, 0.625, 0.875, 0.618, 0.875, 0.625, 0.7188, 0.75, 0.7188, 0.75, 0.75, 0.625, 0.75, 0.375, 0.75, 0.3837, 0.75, 0.3837, 0.875, 0.375, 0.875, 0.625, 0.5, 0.75, 0.5, 0.75, 0.5306, 0.625, 0.5306, 0.618, 0.375, 0.618, 0.5, 0.625, 0.5, 0.625, 0.375, 0.618, 0.75, 0.618, 0.75, 0.6159, 0.75, 0.6147, 0.75, 0.6147, 0.75, 0.25, 0.7188, 0.25, 0.75, 0.375, 0.75, 0.375, 0.7188, 0.5362, 0.5, 0.5362, 0.5, 0.6147, 0.5, 0.6147, 0.5, 0.5362, 0.375, 0.5362, 0.5, 0.6147, 0.5, 0.6147, 0.375, 0.375, 0.375, 0.375, 0.5, 0.3837, 0.5, 0.3837, 0.375, 0.375, 0.5306, 0.375, 0.5306, 0.375, 0.5, 0.375, 0.5, 0.5431, 0.9781, 0.5818, 0.9781, 0.5818, 0.9725, 0.5431, 0.9725, 0.375, 0.5, 0.375, 0.5, 0.3837, 0.5, 0.3837, 0.5, 0.5431, 0.9312, 0.5431, 0.9725, 0.5818, 0.9725, 0.5818, 0.9312, 0.3837, 0.75, 0.3837, 0.75, 0.375, 0.75, 0.375, 0.75, 0.07985, 0.8948, 0.0644, 0.8948, 0.0644, 0.9264, 0.07985, 0.9264, 0.625, 0.7188, 0.625, 0.7188, 0.625, 0.75, 0.625, 0.75, 0.625, 0.75, 0.625, 0.75, 0.618, 0.75, 0.618, 0.75, 0.5316, 0.6875, 0.5316, 0.8125, 0.5362, 0.8125, 0.5362, 0.6875, 0.4353, 0.5534, 0.4974, 0.5534, 0.4974, 0.5449, 0.4353, 0.5449, 0.3098, 0.9312, 0.3098, 0.8973, 0.2719, 0.8973, 0.2719, 0.9312, 0.3837, 0.375, 0.3837, 0.5, 0.3865, 0.5, 0.3865, 0.375, 0.5431, 0.8973, 0.5818, 0.8973, 0.5818, 0.8865, 0.5431, 0.8865, 0.9371, 0.0001374, 0.9371, 0.07239, 0.9999, 0.07239, 0.9999, 0.0001374, 0.3865, 0.75, 0.3865, 0.75, 0.3837, 0.75, 0.3837, 0.75, 0.3837, 0.5, 0.3837, 0.5, 0.3865, 0.5, 0.3865, 0.5, 0.618, 0.5, 0.618, 0.5, 0.625, 0.5, 0.625, 0.5, 0.6147, 0.375, 0.6147, 0.5, 0.618, 0.5, 0.618, 0.375, 0.4522, 0.4123, 0.4522, 0.4456, 0.3571, 0.4456, 0.3571, 0.4123, 0.6147, 0.75, 0.6147, 0.75, 0.5362, 0.75, 0.5362, 0.75, 0.06091, 0.2324, 0.06091, 0.1843, 0.0001374, 0.1843, 0.0001374, 0.2324, 0.625, 0.5, 0.618, 0.5, 0.6217, 0.5, 0.6217, 0.5, 0.618, 0.5, 0.6163, 0.5, 0.6163, 0.5, 0.618, 0.5, 0.6094, 0.5, 0.6094, 0.5, 0.618, 0.5, 0.6017, 0.5, 0.6017, 0.5, 0.618, 0.5, 0.594, 0.5, 0.6159, 0.75, 0.618, 0.75, 0.6166, 0.75, 0.6166, 0.75, 0.618, 0.75, 0.6173, 0.75, 0.6173, 0.75, 0.618, 0.75, 0.6178, 0.75, 0.6178, 0.75, 0.618, 0.75, 0.6183, 0.75, 0.6183, 0.75, 0.618, 0.75, 0.6186, 0.75, 0.07985, 0.9943, 0.07985, 0.9871, 0.0644, 0.9871, 0.0644, 0.9943, 0.07985, 0.9871, 0.07985, 0.9754, 0.0644, 0.9754, 0.0644, 0.9871, 0.07985, 0.9754, 0.07985, 0.9604, 0.0644, 0.9604, 0.0644, 0.9754, 0.07985, 0.9604, 0.07985, 0.9435, 0.0644, 0.9435, 0.0644, 0.9604, 0.07985, 0.9435, 0.07985, 0.9264, 0.0644, 0.9264, 0.0644, 0.9435, 0.6147, 0.5, 0.6147, 0.5, 0.6159, 0.5, 0.618, 0.5, 0.618, 0.5, 0.1578, 0.9435, 0.1578, 0.9264, 0.1262, 0.9264, 0.1262, 0.9435, 0.1578, 0.9604, 0.1578, 0.9435, 0.1262, 0.9435, 0.1262, 0.9604, 0.1578, 0.9754, 0.1578, 0.9604, 0.1262, 0.9604, 0.1262, 0.9754, 0.1578, 0.9871, 0.1578, 0.9754, 0.1262, 0.9754, 0.1262, 0.9871, 0.1578, 0.9943, 0.1578, 0.9871, 0.1262, 0.9871, 0.1262, 0.9943, 0.4522, 0.2445, 0.4522, 0.3125, 0.3571, 0.3125, 0.3571, 0.2445, 0.6204, 0.0001377, 0.6204, 0.07239, 0.7488, 0.07239, 0.7488, 0.0001376, 0.3477, 0.8973, 0.4269, 0.8973, 0.4269, 0.8865, 0.3477, 0.8865, 0.5044, 0.9312, 0.5044, 0.8973, 0.4269, 0.8973, 0.4269, 0.9312, 0.1825, 0.936, 0.1825, 0.9206, 0.184, 0.9206, 0.184, 0.936, 0.625, 0.5611, 0.625, 0.5611, 0.625, 0.625, 0.625, 0.625, 0.1578, 0.8948, 0.1262, 0.8948, 0.1262, 0.9264, 0.1578, 0.9264, 0.3477, 0.9312, 0.3477, 0.9725, 0.4269, 0.9725, 0.4269, 0.9312, 0.3477, 0.9781, 0.4269, 0.9781, 0.4269, 0.9725, 0.3477, 0.9725, 0.375, 0.6875, 0.375, 0.6875, 0.375, 0.625, 0.375, 0.625, 0.25, 0.5611, 0.25, 0.625, 0.375, 0.625, 0.375, 0.5611, 0.375, 0.7188, 0.375, 0.7188, 0.375, 0.6875, 0.375, 0.6875, 0.5431, 0.9312, 0.5431, 0.8973, 0.5044, 0.8973, 0.5044, 0.9312, 0.1262, 0.9435, 0.1262, 0.9264, 0.0953, 0.9264, 0.0953, 0.9435, 0.1262, 0.9604, 0.1262, 0.9435, 0.0953, 0.9435, 0.0953, 0.9604, 0.1262, 0.9754, 0.1262, 0.9604, 0.0953, 0.9604, 0.0953, 0.9754, 0.1262, 0.9871, 0.1262, 0.9754, 0.0953, 0.9754, 0.0953, 0.9871, 0.1262, 0.9943, 0.1262, 0.9871, 0.0953, 0.9871, 0.0953, 0.9943, 0.4522, 0.3125, 0.4522, 0.3791, 0.3571, 0.3791, 0.3571, 0.3125, 0.7488, 0.0001376, 0.7488, 0.07239, 0.8743, 0.07239, 0.8743, 0.0001375, 0.4269, 0.8973, 0.5044, 0.8973, 0.5044, 0.8865, 0.4269, 0.8865, 0.2098, 0.9434, 0.2326, 0.9434, 0.2326, 0.9583, 0.2098, 0.9583, 0.625, 0.625, 0.625, 0.625, 0.625, 0.6875, 0.625, 0.6875, 0.1262, 0.8948, 0.0953, 0.8948, 0.0953, 0.9264, 0.1262, 0.9264, 0.4269, 0.9312, 0.4269, 0.9725, 0.5044, 0.9725, 0.5044, 0.9312, 0.4269, 0.9781, 0.5044, 0.9781, 0.5044, 0.9725, 0.4269, 0.9725, 0.25, 0.625, 0.25, 0.6875, 0.375, 0.6875, 0.375, 0.625, 0.4353, 0.7473, 0.4974, 0.7473, 0.4974, 0.6798, 0.4353, 0.6798, 0.4239, 0.375, 0.4239, 0.5, 0.4614, 0.5, 0.4614, 0.375, 0.3865, 0.375, 0.3865, 0.5, 0.4239, 0.5, 0.4239, 0.375, 0.4353, 0.8148, 0.4974, 0.8148, 0.4974, 0.7473, 0.4353, 0.7473, 0.1217, 0.8148, 0.2488, 0.8148, 0.2488, 0.7473, 0.1217, 0.7473, 0.2488, 0.8148, 0.3731, 0.8148, 0.3731, 0.7473, 0.2488, 0.7473, 0.06091, 0.8148, 0.1217, 0.8148, 0.1217, 0.7473, 0.06091, 0.7473, 0.4298, 0.4293, 0.4298, 0.4293, 0.3731, 0.4293, 0.3731, 0.4293, 0.25, 0.5306, 0.25, 0.5611, 0.375, 0.5611, 0.375, 0.5306, 0.3098, 0.9781, 0.3477, 0.9781, 0.3477, 0.9725, 0.3098, 0.9725, 0.3098, 0.9312, 0.3098, 0.9725, 0.3477, 0.9725, 0.3477, 0.9312, 0.1729, 0.8948, 0.1578, 0.8948, 0.1578, 0.9264, 0.1729, 0.9264, 0.625, 0.5306, 0.625, 0.5306, 0.625, 0.5611, 0.625, 0.5611, 0.1855, 0.936, 0.1855, 0.9206, 0.187, 0.9206, 0.187, 0.936, 0.3098, 0.8973, 0.3477, 0.8973, 0.3477, 0.8865, 0.3098, 0.8865, 0.5591, 0.0001378, 0.5591, 0.07239, 0.6204, 0.07239, 0.6204, 0.0001377, 0.4522, 0.2119, 0.4522, 0.2445, 0.3571, 0.2445, 0.3571, 0.2119, 0.1729, 0.9943, 0.1729, 0.9871, 0.1578, 0.9871, 0.1578, 0.9943, 0.1729, 0.9871, 0.1729, 0.9754, 0.1578, 0.9754, 0.1578, 0.9871, 0.1729, 0.9754, 0.1729, 0.9604, 0.1578, 0.9604, 0.1578, 0.9754, 0.1729, 0.9604, 0.1729, 0.9435, 0.1578, 0.9435, 0.1578, 0.9604, 0.1729, 0.9435, 0.1729, 0.9264, 0.1578, 0.9264, 0.1578, 0.9435, 0.4269, 0.9312, 0.4269, 0.8973, 0.3477, 0.8973, 0.3477, 0.9312, 0.375, 0.625, 0.375, 0.625, 0.375, 0.5611, 0.375, 0.5611, 0.188, 0.9435, 0.188, 0.9264, 0.1729, 0.9264, 0.1729, 0.9435, 0.188, 0.9604, 0.188, 0.9435, 0.1729, 0.9435, 0.1729, 0.9604, 0.188, 0.9754, 0.188, 0.9604, 0.1729, 0.9604, 0.1729, 0.9754, 0.188, 0.9871, 0.188, 0.9754, 0.1729, 0.9754, 0.1729, 0.9871, 0.188, 0.9943, 0.188, 0.9871, 0.1729, 0.9871, 0.1729, 0.9943, 0.4522, 0.1794, 0.4522, 0.2119, 0.3571, 0.2119, 0.3571, 0.1794, 0.4977, 0.0001378, 0.4977, 0.07239, 0.5591, 0.07239, 0.5591, 0.0001378, 0.2719, 0.8973, 0.3098, 0.8973, 0.3098, 0.8865, 0.2719, 0.8865, 0.0001374, 0.5534, 0.06091, 0.5534, 0.06091, 0.5449, 0.0001374, 0.5449, 0.625, 0.5, 0.625, 0.5, 0.625, 0.5306, 0.625, 0.5306, 0.188, 0.8948, 0.1729, 0.8948, 0.1729, 0.9264, 0.188, 0.9264, 0.2719, 0.9312, 0.2719, 0.9725, 0.3098, 0.9725, 0.3098, 0.9312, 0.2719, 0.9781, 0.3098, 0.9781, 0.3098, 0.9725, 0.2719, 0.9725, 0.25, 0.5, 0.25, 0.5306, 0.375, 0.5306, 0.375, 0.5, 0.0001375, 0.7473, 0.06091, 0.7473, 0.06091, 0.6798, 0.0001374, 0.6798, 0.0001375, 0.8148, 0.06091, 0.8148, 0.06091, 0.7473, 0.0001375, 0.7473, 0.3571, 0.4456, 0.2621, 0.4456, 0.2621, 0.1794, 0.3571, 0.1794, 0.3477, 0.9312, 0.3477, 0.8973, 0.3098, 0.8973, 0.3098, 0.9312, 0.375, 0.5611, 0.375, 0.5611, 0.375, 0.5306, 0.375, 0.5306, 0.3731, 0.8148, 0.4353, 0.8148, 0.4353, 0.7473, 0.3731, 0.7473, 0.06638, 0.2493, 0.06638, 0.2493, 0.06638, 0.2463, 0.06638, 0.2463, 0.4974, 0.2324, 0.4974, 0.1843, 0.4353, 0.1843, 0.4353, 0.2324, 0.5818, 0.9312, 0.5818, 0.8973, 0.5431, 0.8973, 0.5431, 0.9312, 0.375, 0.75, 0.375, 0.75, 0.375, 0.7188, 0.375, 0.7188, 0.0953, 0.9435, 0.0953, 0.9264, 0.07985, 0.9264, 0.07985, 0.9435, 0.0953, 0.9604, 0.0953, 0.9435, 0.07985, 0.9435, 0.07985, 0.9604, 0.0953, 0.9754, 0.0953, 0.9604, 0.07985, 0.9604, 0.07985, 0.9754, 0.0953, 0.9871, 0.0953, 0.9754, 0.07985, 0.9754, 0.07985, 0.9871, 0.0953, 0.9943, 0.0953, 0.9871, 0.07985, 0.9871, 0.07985, 0.9943, 0.4522, 0.3791, 0.4522, 0.4123, 0.3571, 0.4123, 0.3571, 0.3791, 0.8743, 0.0001375, 0.8743, 0.07239, 0.9371, 0.07239, 0.9371, 0.0001374, 0.5044, 0.8973, 0.5431, 0.8973, 0.5431, 0.8865, 0.5044, 0.8865, 0.2098, 0.9583, 0.2326, 0.9583, 0.2326, 0.9735, 0.2098, 0.9735, 0.625, 0.6875, 0.625, 0.6875, 0.625, 0.7188, 0.625, 0.7188, 0.0953, 0.8948, 0.07985, 0.8948, 0.07985, 0.9264, 0.0953, 0.9264, 0.5044, 0.9312, 0.5044, 0.9725, 0.5431, 0.9725, 0.5431, 0.9312, 0.5044, 0.9781, 0.5431, 0.9781, 0.5431, 0.9725, 0.5044, 0.9725, 0.25, 0.6875, 0.25, 0.7188, 0.375, 0.7188, 0.375, 0.6875, 0.06638, 0.4293, 0.06638, 0.4293, 0.06638, 0.3673, 0.06638, 0.3673, 0.0001374, 0.6798, 0.06091, 0.6798, 0.06091, 0.6124, 0.0001374, 0.6124, 0.4298, 0.2493, 0.4298, 0.2493, 0.4298, 0.2662, 0.4298, 0.2662, 0.06638, 0.3673, 0.06638, 0.3673, 0.06638, 0.2999, 0.06638, 0.2999, 0.06638, 0.2662, 0.06638, 0.2662, 0.06638, 0.2493, 0.06638, 0.2493, 0.4353, 0.6798, 0.4974, 0.6798, 0.4974, 0.6124, 0.4353, 0.6124, 0.4614, 0.375, 0.4614, 0.5, 0.4988, 0.5, 0.4988, 0.375, 0.0001374, 0.6124, 0.06091, 0.6124, 0.06091, 0.5787, 0.0001374, 0.5787, 0.1217, 0.4293, 0.1217, 0.4293, 0.06638, 0.4293, 0.06638, 0.4293, 0.4298, 0.2662, 0.4298, 0.2662, 0.4298, 0.2999, 0.4298, 0.2999, 0.4353, 0.6124, 0.4974, 0.6124, 0.4974, 0.5787, 0.4353, 0.5787, 0.4988, 0.375, 0.4988, 0.5, 0.5175, 0.5, 0.5175, 0.375, 0.3731, 0.4293, 0.3731, 0.4293, 0.2488, 0.4293, 0.2488, 0.4293, 0.0001374, 0.5787, 0.06091, 0.5787, 0.06091, 0.5618, 0.0001374, 0.5618, 0.06638, 0.2999, 0.06638, 0.2999, 0.06638, 0.2662, 0.06638, 0.2662, 0.2488, 0.4293, 0.2488, 0.4293, 0.1217, 0.4293, 0.1217, 0.4293, 0.4353, 0.5787, 0.4974, 0.5787, 0.4974, 0.5618, 0.4353, 0.5618, 0.5175, 0.375, 0.5175, 0.5, 0.5269, 0.5, 0.5269, 0.375, 0.4298, 0.2999, 0.4298, 0.2999, 0.4298, 0.3673, 0.4298, 0.3673, 0.0001374, 0.5618, 0.06091, 0.5618, 0.06091, 0.5534, 0.0001374, 0.5534, 0.4298, 0.3673, 0.4298, 0.3673, 0.4298, 0.4293, 0.4298, 0.4293, 0.4298, 0.2463, 0.4298, 0.2463, 0.4298, 0.2493, 0.4298, 0.2493, 0.4353, 0.5618, 0.4974, 0.5618, 0.4974, 0.5534, 0.4353, 0.5534, 0.5269, 0.375, 0.5269, 0.5, 0.5316, 0.5, 0.5316, 0.375, 0.2326, 0.9583, 0.2555, 0.9583, 0.2555, 0.9735, 0.2326, 0.9735, 0.1855, 0.9206, 0.1855, 0.9052, 0.187, 0.9052, 0.187, 0.9206, 0.1413, 0.9585, 0.1641, 0.9585, 0.1641, 0.9734, 0.1413, 0.9734, 0.2326, 0.9434, 0.2555, 0.9434, 0.2555, 0.9583, 0.2326, 0.9583, 0.2098, 0.936, 0.2326, 0.936, 0.2326, 0.9434, 0.2098, 0.9434, 0.2098, 0.9735, 0.2326, 0.9735, 0.2326, 0.9808, 0.2098, 0.9808, 0.1217, 0.4293, 0.1217, 0.4348, 0.2488, 0.4348, 0.2488, 0.4293, 0.2488, 0.4293, 0.2488, 0.4348, 0.3731, 0.4348, 0.3731, 0.4293, 0.06638, 0.4293, 0.06091, 0.4348, 0.1217, 0.4348, 0.1217, 0.4293, 0.06638, 0.2999, 0.06091, 0.2999, 0.06091, 0.3673, 0.06638, 0.3673, 0.06638, 0.3673, 0.06091, 0.3673, 0.06091, 0.4348, 0.06638, 0.4293, 0.3731, 0.4293, 0.3731, 0.4348, 0.4353, 0.4348, 0.4298, 0.4293, 0.4298, 0.4293, 0.4353, 0.4348, 0.4353, 0.3673, 0.4298, 0.3673, 0.4298, 0.3673, 0.4353, 0.3673, 0.4353, 0.2999, 0.4298, 0.2999, 0.06638, 0.2662, 0.06091, 0.2662, 0.06091, 0.2999, 0.06638, 0.2999, 0.4298, 0.2999, 0.4353, 0.2999, 0.4353, 0.2662, 0.4298, 0.2662, 0.06638, 0.2493, 0.06091, 0.2493, 0.06091, 0.2662, 0.06638, 0.2662, 0.4298, 0.2662, 0.4353, 0.2662, 0.4353, 0.2493, 0.4298, 0.2493, 0.06638, 0.2463, 0.06091, 0.2409, 0.06091, 0.2493, 0.06638, 0.2493, 0.4298, 0.2493, 0.4353, 0.2493, 0.4353, 0.2409, 0.4298, 0.2463, 0.4298, 0.2463, 0.4353, 0.2409, 0.3731, 0.2409, 0.3731, 0.2463, 0.1217, 0.2463, 0.1217, 0.2409, 0.06091, 0.2409, 0.06638, 0.2463, 0.3731, 0.2463, 0.3731, 0.2409, 0.2488, 0.2409, 0.2488, 0.2463, 0.2488, 0.2463, 0.2488, 0.2409, 0.1217, 0.2409, 0.1217, 0.2463, 0.1398, 0.9746, 0.1398, 0.9594, 0.1413, 0.9594, 0.1413, 0.9746, 0.1398, 0.9594, 0.1398, 0.9446, 0.1413, 0.9446, 0.1413, 0.9594, 0.1398, 0.9808, 0.1398, 0.9746, 0.1413, 0.9746, 0.1413, 0.9808, 0.1398, 0.9446, 0.1398, 0.9382, 0.1413, 0.9382, 0.1413, 0.9446, 0.1413, 0.936, 0.1641, 0.9371, 0.1641, 0.9433, 0.1413, 0.9433, 0.2326, 0.936, 0.2555, 0.9371, 0.2555, 0.9434, 0.2326, 0.9434, 0.1413, 0.9734, 0.1641, 0.9734, 0.1641, 0.9797, 0.1413, 0.9808, 0.2326, 0.9735, 0.2555, 0.9735, 0.2555, 0.9797, 0.2326, 0.9808, 0.1413, 0.9433, 0.1641, 0.9433, 0.1641, 0.9585, 0.1413, 0.9585, 0.1825, 0.9206, 0.1825, 0.9052, 0.184, 0.9052, 0.184, 0.9206, 0.5269, 0.75, 0.5269, 0.875, 0.5316, 0.875, 0.5316, 0.75, 0.5175, 0.75, 0.5175, 0.875, 0.5269, 0.875, 0.5269, 0.75, 0.4988, 0.75, 0.4988, 0.875, 0.5175, 0.875, 0.5175, 0.75, 0.625, 0.5306, 0.625, 0.5611, 0.75, 0.5611, 0.75, 0.5306, 0.4239, 0.75, 0.4239, 0.875, 0.4614, 0.875, 0.4614, 0.75, 0.4614, 0.75, 0.4614, 0.875, 0.4988, 0.875, 0.4988, 0.75, 0.625, 0.6875, 0.625, 0.7188, 0.75, 0.7188, 0.75, 0.6875, 0.625, 0.5611, 0.625, 0.625, 0.75, 0.625, 0.75, 0.5611, 0.625, 0.625, 0.625, 0.6875, 0.75, 0.6875, 0.75, 0.625, 0.3865, 0.75, 0.3865, 0.875, 0.4239, 0.875, 0.4239, 0.75, 0.5316, 0.75, 0.5316, 0.875, 0.5362, 0.875, 0.5362, 0.75, 0.3837, 0.75, 0.3837, 0.875, 0.3865, 0.875, 0.3865, 0.75, 0.5362, 0.75, 0.5362, 0.875, 0.6147, 0.875, 0.6147, 0.75, 0.6147, 0.75, 0.6147, 0.875, 0.618, 0.875, 0.618, 0.75, 0.618, 0.75, 0.618, 0.875, 0.625, 0.875, 0.625, 0.75, 0.625, 0.7188, 0.625, 0.75, 0.75, 0.75, 0.75, 0.7188, 0.375, 0.75, 0.375, 0.875, 0.3837, 0.875, 0.3837, 0.75, 0.625, 0.5, 0.625, 0.5306, 0.75, 0.5306, 0.75, 0.5, 0.2326, 0.8912, 0.2326, 0.936, 0.2098, 0.936, 0.2098, 0.8912, 0.06638, 0.2463, 0.06638, 0.2463, 0.4298, 0.2463, 0.4298, 0.2463, 0.2326, 0.8912, 0.2555, 0.8912, 0.2555, 0.936, 0.2326, 0.936])
me_cube_006.materials.append(mat_material)
me_cube_006.use_remesh_preserve_volume = False
me_cube_006.use_remesh_preserve_attributes = False
me_cube_006.use_mirror_vertex_groups = False
me_cube_006.update()

# ---- objects
ob_light = bpy.data.objects.new('Light', light_light)
ob_camera = bpy.data.objects.new('Camera', cam_camera)
ob_wall_002 = bpy.data.objects.new('wall.002', me_cube_006)

# ---- transforms, parenting, visibility, modifiers, constraints
ob_light.location = (4.076, 1.005, 5.904)
ob_light.rotation_euler = (0.6503, 0.05522, 1.866)
ob_light.lock_rotations_4d = False
ob_light.empty_display_type = 'ARROWS'
ob_light.color = (0.0, 0.0, 0.0, 0.0)
ob_light.lineart.crease_threshold = 0.0
ob_camera.location = (7.359, -6.926, 4.958)
ob_camera.rotation_euler = (1.109, 0.0, 0.8149)
ob_camera.lock_rotations_4d = False
ob_camera.empty_display_type = 'ARROWS'
ob_camera.color = (0.0, 0.0, 0.0, 0.0)
ob_camera.display_type = 'WIRE'
ob_camera.lineart.crease_threshold = 0.0
ob_wall_002.location = (0.0, 0.0, 0.0)
ob_wall_002.scale = (0.1932, 3.22, -5.987)
ob_wall_002.lineart.crease_threshold = 0.0

# ---- collection membership
col_collection.objects.link(ob_light)
col_collection.objects.link(ob_camera)
col_collection.objects.link(ob_wall_002)

# ---- scene / render settings (as saved in the file)
scene.camera = ob_camera
scene.frame_start = 1; scene.frame_end = 250; scene.frame_set(0)
scene.render.engine = 'BLENDER_EEVEE_NEXT'
scene.cycles.use_denoising = False
scene.cycles.samples = 128
scene.cycles.sampling_pattern = 'TABULATED_SOBOL'
scene.cycles.use_adaptive_sampling = False
scene.cycles.use_light_tree = False
scene.view_settings.view_transform = 'Filmic'
bpy.context.view_layer.update()
